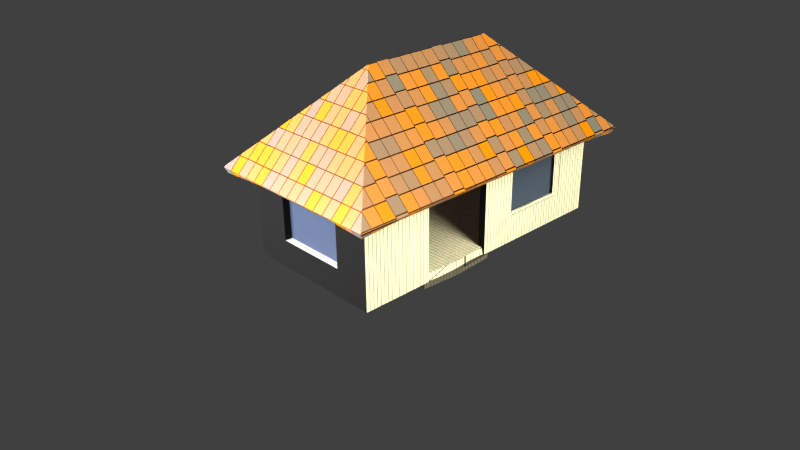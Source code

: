 # Source: simple_house_1_5_.blend  (saved by Blender 2.75.0; exported with 4.5.12 LTS)
import bpy
from mathutils import Matrix  # noqa: F401  (used for matrix-valued properties, if any)

bpy.ops.wm.read_factory_settings(use_empty=True)
scene = bpy.context.scene
scene.name = 'Scene'

# ---- collections
col_collection_1 = bpy.data.collections.new('Collection 1'); scene.collection.children.link(col_collection_1)

# ---- materials (node trees are filled in below, after node groups)
mat_material_012 = bpy.data.materials.new('Material.012')
mat_material_012.alpha_threshold = 0.0
mat_material_012.roughness = 0.5
mat_material_009 = bpy.data.materials.new('Material.009')
mat_material_009.alpha_threshold = 0.0
mat_material_009.roughness = 0.5
mat_material_006 = bpy.data.materials.new('Material.006')
mat_material_006.alpha_threshold = 0.0
mat_material_006.roughness = 0.5
mat_material_002 = bpy.data.materials.new('Material.002')
mat_material_002.alpha_threshold = 0.0
mat_material_002.roughness = 0.5
mat_material_004 = bpy.data.materials.new('Material.004')
mat_material_004.alpha_threshold = 0.0
mat_material_004.roughness = 0.5
mat_material_001 = bpy.data.materials.new('Material.001')
mat_material_001.alpha_threshold = 0.0
mat_material_001.roughness = 0.5
mat_material_003 = bpy.data.materials.new('Material.003')
mat_material_003.alpha_threshold = 0.0
mat_material_003.roughness = 0.5

# ---- material node trees
mat_material_012.use_nodes = True; mat_material_012.node_tree.nodes.clear()
_N = mat_material_012.node_tree.nodes; _L = mat_material_012.node_tree.links
n0 = _N.new('ShaderNodeOutputMaterial'); n0.name = 'Material Output'; n0.location = (300, 300)
n1 = _N.new('ShaderNodeEmission'); n1.name = 'Emission'; n1.location = (10, 300)
n1.inputs[0].default_value = (0.8, 0.8, 0.8, 1.0)
n1.inputs[1].default_value = 30.0
_L.new(n1.outputs[0], n0.inputs[0])
n0.is_active_output = True
mat_material_009.use_nodes = True; mat_material_009.node_tree.nodes.clear()
_N = mat_material_009.node_tree.nodes; _L = mat_material_009.node_tree.links
n0 = _N.new('ShaderNodeOutputMaterial'); n0.name = 'Material Output'; n0.location = (300, 300)
n1 = _N.new('ShaderNodeBsdfSheen'); n1.name = 'Velvet BSDF.001'; n1.location = (-169, 240)
n1.distribution = 'ASHIKHMIN'
n1.inputs[0].default_value = (0.0373, 0.1624, 0.008188, 1.0)
n1.inputs[1].default_value = 1.0
n2 = _N.new('ShaderNodeBsdfSheen'); n2.name = 'Velvet BSDF'; n2.location = (-67, 385)
n2.distribution = 'ASHIKHMIN'
n2.inputs[1].default_value = 1.0
n3 = _N.new('ShaderNodeMixShader'); n3.name = 'Mix Shader'; n3.location = (112, 291)
n3.inputs[0].default_value = 0.9
n4 = _N.new('ShaderNodeTexNoise'); n4.name = 'Noise Texture'; n4.location = (56, 140)
n4.inputs[2].default_value = 2.0
n4.inputs[3].default_value = 1.0
n4.inputs[8].default_value = 1.5
_L.new(n2.outputs[0], n3.inputs[1])
_L.new(n3.outputs[0], n0.inputs[0])
_L.new(n3.outputs[0], n0.inputs[1])
_L.new(n1.outputs[0], n3.inputs[2])
_L.new(n4.outputs[1], n2.inputs[0])
n0.is_active_output = True
mat_material_006.use_nodes = True; mat_material_006.node_tree.nodes.clear()
_N = mat_material_006.node_tree.nodes; _L = mat_material_006.node_tree.links
n0 = _N.new('ShaderNodeOutputMaterial'); n0.name = 'Material Output'; n0.location = (300, 300)
n1 = _N.new('ShaderNodeBsdfGlass'); n1.name = 'Glass BSDF'; n1.location = (23, 364)
n1.distribution = 'BECKMANN'
n1.inputs[0].default_value = (0.3412, 0.4489, 0.8, 1.0)
n1.inputs[1].default_value = 1.0
n1.inputs[2].default_value = 3.05
_L.new(n1.outputs[0], n0.inputs[0])
n0.is_active_output = True
mat_material_002.use_nodes = True; mat_material_002.node_tree.nodes.clear()
_N = mat_material_002.node_tree.nodes; _L = mat_material_002.node_tree.links
n0 = _N.new('ShaderNodeOutputMaterial'); n0.name = 'Material Output'; n0.location = (533, 365)
n1 = _N.new('ShaderNodeMixShader'); n1.name = 'Mix Shader'; n1.location = (335, 380)
n1.inputs[0].default_value = 0.2
n2 = _N.new('ShaderNodeBsdfDiffuse'); n2.name = 'Diffuse BSDF'; n2.location = (90, 377)
n3 = _N.new('ShaderNodeBsdfAnisotropic'); n3.name = 'Glossy BSDF'; n3.location = (96, 255)
n3.distribution = 'ASHIKHMIN_SHIRLEY'
n3.inputs[0].default_value = (0.8, 0.2996, 0.1173, 1.0)
n3.inputs[1].default_value = 0.4472
n4 = _N.new('ShaderNodeTexBrick'); n4.name = 'Brick Texture'; n4.location = (-238, 258)
n4.offset_frequency = 5
n4.squash_frequency = 1
n4.offset = 0.1
n4.squash = 5.0
n4.inputs[1].default_value = (0.8, 0.2497, 0.0, 1.0)
n4.inputs[4].default_value = 50.0
n4.inputs[8].default_value = 0.1
n4.inputs[9].default_value = 0.8
_L.new(n1.outputs[0], n0.inputs[0])
_L.new(n3.outputs[0], n1.inputs[2])
_L.new(n2.outputs[0], n1.inputs[1])
_L.new(n4.outputs[0], n2.inputs[0])
n0.is_active_output = True
mat_material_004.use_nodes = True; mat_material_004.node_tree.nodes.clear()
_N = mat_material_004.node_tree.nodes; _L = mat_material_004.node_tree.links
n0 = _N.new('ShaderNodeOutputMaterial'); n0.name = 'Material Output'; n0.location = (300, 300)
n1 = _N.new('ShaderNodeBsdfDiffuse'); n1.name = 'Diffuse BSDF'; n1.location = (10, 300)
n1.inputs[0].default_value = (0.1192, 0.02319, 0.003333, 1.0)
_L.new(n1.outputs[0], n0.inputs[0])
n0.is_active_output = True
mat_material_001.use_nodes = True; mat_material_001.node_tree.nodes.clear()
_N = mat_material_001.node_tree.nodes; _L = mat_material_001.node_tree.links
n0 = _N.new('ShaderNodeOutputMaterial'); n0.name = 'Material Output'; n0.location = (300, 300)
n1 = _N.new('ShaderNodeEmission'); n1.name = 'Emission'; n1.location = (10, 300)
n1.inputs[0].default_value = (0.8, 0.7859, 0.5375, 1.0)
n1.inputs[1].default_value = 15.0
_L.new(n1.outputs[0], n0.inputs[0])
n0.is_active_output = True
mat_material_003.use_nodes = True; mat_material_003.node_tree.nodes.clear()
_N = mat_material_003.node_tree.nodes; _L = mat_material_003.node_tree.links
n0 = _N.new('ShaderNodeOutputMaterial'); n0.name = 'Material Output'; n0.location = (300, 300)
n1 = _N.new('ShaderNodeBsdfDiffuse'); n1.name = 'Diffuse BSDF'; n1.location = (10, 300)
n2 = _N.new('ShaderNodeTexBrick'); n2.name = 'Brick Texture'; n2.location = (-214, 285)
n2.offset_frequency = 1
n2.squash_frequency = 1
n2.inputs[1].default_value = (0.7876, 0.8, 0.6941, 1.0)
n2.inputs[2].default_value = (1.0, 0.8829, 0.736, 1.0)
n2.inputs[3].default_value = (0.01493, 0.01493, 0.01493, 1.0)
n2.inputs[4].default_value = 14.0
n2.inputs[5].default_value = 0.01
n2.inputs[8].default_value = 0.2
n2.inputs[9].default_value = 0.2
_L.new(n1.outputs[0], n0.inputs[0])
_L.new(n2.outputs[0], n1.inputs[0])
n0.is_active_output = True

# ---- world
world_world = bpy.data.worlds.new('World'); scene.world = world_world
world_world.color = (0.05088, 0.05088, 0.05088)
world_world.use_sun_shadow = False
world_world.sun_shadow_jitter_overblur = 0.0
world_world.cycles.sampling_method = 'MANUAL'
world_world.cycles.sample_map_resolution = 256

# ---- cameras
cam_camera = bpy.data.cameras.new('Camera')
cam_camera.clip_end = 100.0
cam_camera.lens = 35.0
cam_camera.sensor_width = 32.0
cam_camera.sensor_height = 18.0
cam_camera.ortho_scale = 7.314
cam_camera.dof.focus_distance = 0.0

# ---- lights
light_point = bpy.data.lights.new('Point', 'POINT')
light_point.color = (0.913, 1.0, 0.08051)
light_point.transmission_factor = 0.0
light_point.energy = 50.0
light_point.shadow_buffer_clip_start = 0.5
light_point.shadow_soft_size = 0.5
light_point.shadow_maximum_resolution = 0.006
light_point.use_absolute_resolution = True
light_point.cycles.use_multiple_importance_sampling = False

# ---- meshes
me_plane_002 = bpy.data.meshes.new('Plane.002')
me_plane_002.from_pydata([(-1.0, -1.0, 0.0), (1.0, -1.0, 0.0), (-1.0, 1.0, 0.0), (1.0, 1.0, 0.0)], [], [(0, 1, 3, 2)])
me_plane_002.materials.append(mat_material_012)
me_plane_002.use_remesh_preserve_volume = False
me_plane_002.use_remesh_preserve_attributes = False
me_plane_002.use_mirror_vertex_groups = False
me_plane_002.update()
me_plane_001 = bpy.data.meshes.new('Plane.001')
me_plane_001.from_pydata([(-1.0, -1.0, 0.0), (1.0, -1.0, 0.0), (-1.0, 1.0, 0.0), (1.0, 1.0, 0.0)], [], [(0, 1, 3, 2)])
me_plane_001.materials.append(mat_material_009)
me_plane_001.use_remesh_preserve_volume = False
me_plane_001.use_remesh_preserve_attributes = False
me_plane_001.use_mirror_vertex_groups = False
me_plane_001.update()
me_plane_007 = bpy.data.meshes.new('plane.007')
me_plane_007.from_pydata([(0.9, 1.5, -0.25), (0.9, 2.0, -0.25), (0.9, 2.0, -0.625), (0.9, 2.5, -0.25), (0.9, 2.0, 0.125), (0.9, 1.5, -0.625), (0.9, 1.5, 0.125), (0.9, 2.5, 0.125), (0.9, 2.5, -0.625)], [], [(6, 0, 1, 4), (0, 5, 2, 1), (4, 1, 3, 7), (1, 2, 8, 3)])
me_plane_007.materials.append(mat_material_006)
me_plane_007.use_remesh_preserve_volume = False
me_plane_007.use_remesh_preserve_attributes = False
me_plane_007.use_mirror_vertex_groups = False
me_plane_007.update()
me_plane_005 = bpy.data.meshes.new('plane.005')
me_plane_005.from_pydata([(1.0, 1.0, 0.5), (1.0, -1.0, 0.5), (-1.0, -1.0, 0.5), (-1.0, 1.0, 0.5), (-1.341e-07, -1.788e-07, 1.5), (-1.289, -1.289, 0.2106), (1.289, -1.289, 0.2106), (1.289, 1.289, 0.2106), (-1.289, 1.289, 0.2106), (1.0, 3.0, 0.5), (-1.0, 3.0, 0.5), (-1.289, 3.289, 0.2106), (1.289, 3.289, 0.2106), (-1.341e-07, 2.0, 1.5), (1.0, -5.364e-07, 0.5), (-1.341e-07, 1.0, 1.5), (-5.364e-07, -1.0, 0.5), (-1.0, 1.788e-07, 0.5), (-1.145, 1.145, 0.3553), (1.145, 1.145, 0.3553), (-1.145, -1.145, 0.3553), (1.145, -1.145, 0.3553), (-1.289, 3.576e-07, 0.2106), (-7.153e-07, -1.289, 0.2106), (0.5, 0.5, 1.0), (1.289, -7.153e-07, 0.2106), (0.5, -0.5, 1.0), (-0.5, -0.5, 1.0), (-0.5, 0.5, 1.0), (2.384e-07, 3.0, 0.5), (-1.145, 3.145, 0.3553), (1.145, 3.145, 0.3553), (0.5, 2.5, 1.0), (3.576e-07, 3.289, 0.2106), (-0.5, 2.5, 1.0), (-1.0, 2.0, 0.5), (-1.289, 2.289, 0.2106), (1.289, 2.289, 0.2106), (1.0, 2.0, 0.5), (0.5, 1.5, 1.0), (1.145, 2.145, 0.3553), (-0.5, 1.5, 1.0), (-6.258e-07, -1.145, 0.3553), (1.145, -6.258e-07, 0.3553), (-1.145, 2.682e-07, 0.3553), (-1.145, 2.145, 0.3553), (2.98e-07, 3.145, 0.3553), (1.0, -0.5, 0.5), (-1.341e-07, 1.5, 1.5), (-0.5, -1.0, 0.5), (-1.0, 0.5, 0.5), (-1.217, 1.217, 0.2829), (1.072, 1.072, 0.4276), (-1.217, -1.217, 0.2829), (1.072, -1.072, 0.4276), (-1.289, 0.6447, 0.2106), (-0.6447, -1.289, 0.2106), (0.25, 0.25, 1.25), (1.289, -0.6447, 0.2106), (0.25, -0.25, 1.25), (-0.75, -0.75, 0.75), (-0.75, 0.75, 0.75), (-0.5, 3.0, 0.5), (-1.217, 3.217, 0.2829), (1.072, 3.072, 0.4276), (0.25, 2.25, 1.25), (-0.6447, 3.289, 0.2106), (-0.75, 2.75, 0.75), (-1.0, 1.5, 0.5), (-1.289, 1.789, 0.2106), (1.289, 1.789, 0.2106), (1.0, 1.5, 0.5), (1.0, 0.5, 0.5), (-1.341e-07, 0.5, 1.5), (0.5, -1.0, 0.5), (-1.0, -0.5, 0.5), (-1.072, 1.072, 0.4276), (1.217, 1.217, 0.2829), (-1.072, -1.072, 0.4276), (1.217, -1.217, 0.2829), (-1.289, -0.6447, 0.2106), (0.6447, -1.289, 0.2106), (0.75, 0.75, 0.75), (1.289, 0.6447, 0.2106), (0.75, -0.75, 0.75), (-0.25, -0.25, 1.25), (-0.25, 0.25, 1.25), (0.5, 3.0, 0.5), (-1.072, 3.072, 0.4276), (1.217, 3.217, 0.2829), (0.75, 2.75, 0.75), (0.6447, 3.289, 0.2106), (-0.25, 2.25, 1.25), (-1.0, 2.5, 0.5), (-1.289, 2.789, 0.2106), (1.289, 2.789, 0.2106), (1.0, 2.5, 0.5), (0.5, 2.0, 1.0), (0.5, 1.0, 1.0), (0.25, 1.25, 1.25), (0.75, 1.75, 0.75), (1.145, 2.645, 0.3553), (1.145, 1.645, 0.3553), (1.072, 2.072, 0.4276), (1.217, 2.217, 0.2829), (5.96e-08, 2.5, 1.0), (0.25, 2.75, 0.75), (-0.25, 2.75, 0.75), (-0.5, 2.0, 1.0), (-0.5, 1.0, 1.0), (-0.75, 1.75, 0.75), (-0.25, 1.25, 1.25), (-0.5, 0.0, 1.0), (-0.75, 0.25, 0.75), (-0.75, -0.25, 0.75), (0.5, -3.576e-07, 1.0), (0.75, -0.25, 0.75), (0.75, 0.25, 0.75), (-2.98e-07, -0.5, 1.0), (-0.25, -0.75, 0.75), (0.25, -0.75, 0.75), (-6.706e-07, -1.217, 0.2829), (-5.811e-07, -1.072, 0.4276), (0.5724, -1.145, 0.3553), (-0.5724, -1.145, 0.3553), (1.217, -6.706e-07, 0.2829), (1.072, -5.811e-07, 0.4276), (1.145, 0.5724, 0.3553), (1.145, -0.5724, 0.3553), (-1.217, 3.129e-07, 0.2829), (-1.072, 2.235e-07, 0.4276), (-1.145, -0.5724, 0.3553), (-1.145, 0.5724, 0.3553), (-1.145, 2.645, 0.3553), (-1.145, 1.645, 0.3553), (-1.217, 2.217, 0.2829), (-1.072, 2.072, 0.4276), (3.278e-07, 3.217, 0.2829), (2.682e-07, 3.072, 0.4276), (-0.5724, 3.145, 0.3553), (0.5724, 3.145, 0.3553), (0.5362, 3.072, 0.4276), (-0.5362, 3.072, 0.4276), (-0.6085, 3.217, 0.2829), (-1.072, 1.572, 0.4276), (-1.217, 1.717, 0.2829), (-1.217, 2.717, 0.2829), (-1.072, 0.5362, 0.4276), (-1.072, -0.5362, 0.4276), (-1.217, -0.6085, 0.2829), (1.072, -0.5362, 0.4276), (1.072, 0.5362, 0.4276), (1.217, 0.6085, 0.2829), (-0.5362, -1.072, 0.4276), (0.5362, -1.072, 0.4276), (0.6085, -1.217, 0.2829), (-0.25, 0.75, 1.25), (-0.75, 1.25, 0.75), (-0.75, 2.25, 0.75), (1.217, 1.717, 0.2829), (1.072, 1.572, 0.4276), (1.072, 2.572, 0.4276), (0.75, 1.25, 0.75), (0.25, 0.75, 1.25), (0.25, 1.75, 1.25), (0.75, 2.25, 0.75), (1.217, 2.717, 0.2829), (-0.25, 1.75, 1.25), (-0.6085, -1.217, 0.2829), (1.217, -0.6085, 0.2829), (-1.217, 0.6085, 0.2829), (-1.072, 2.572, 0.4276), (0.6085, 3.217, 0.2829), (8.0, -8.0, -1.0), (-8.0, -8.0, -1.0)], [(173, 174)], [(172, 89, 12, 91), (171, 93, 10, 88), (170, 51, 8, 55), (169, 79, 6, 58), (168, 53, 5, 56), (2, 49, 60), (1, 47, 84), (3, 50, 61), (167, 48, 13, 92), (9, 87, 90), (166, 95, 12, 89), (165, 96, 9, 90), (164, 97, 32, 65), (163, 98, 39, 99), (162, 71, 38, 100), (161, 101, 31, 64), (160, 102, 40, 103), (159, 70, 37, 104), (32, 105, 65), (32, 106, 105), (29, 62, 107), (158, 108, 34, 67), (157, 109, 41, 110), (156, 73, 15, 111), (28, 112, 86), (28, 113, 112), (17, 75, 114), (26, 115, 59), (26, 116, 115), (14, 72, 117), (27, 118, 85), (27, 119, 118), (16, 74, 120), (155, 121, 23, 81), (154, 122, 42, 123), (153, 78, 20, 124), (152, 125, 25, 83), (151, 126, 43, 127), (150, 54, 21, 128), (149, 129, 22, 80), (148, 130, 44, 131), (147, 76, 18, 132), (146, 133, 30, 63), (145, 134, 45, 135), (144, 68, 35, 136), (143, 137, 33, 66), (142, 138, 46, 139), (141, 64, 31, 140), (138, 141, 140, 46), (29, 87, 141, 138), (87, 9, 64, 141), (88, 142, 139, 30), (10, 62, 142, 88), (62, 29, 138, 142), (63, 143, 66, 11), (30, 139, 143, 63), (139, 46, 137, 143), (134, 144, 136, 45), (18, 76, 144, 134), (76, 3, 68, 144), (69, 145, 135, 36), (8, 51, 145, 69), (51, 18, 134, 145), (94, 146, 63, 11), (36, 135, 146, 94), (135, 45, 133, 146), (130, 147, 132, 44), (17, 50, 147, 130), (50, 3, 76, 147), (78, 148, 131, 20), (2, 75, 148, 78), (75, 17, 130, 148), (53, 149, 80, 5), (20, 131, 149, 53), (131, 44, 129, 149), (126, 150, 128, 43), (14, 47, 150, 126), (47, 1, 54, 150), (52, 151, 127, 19), (0, 72, 151, 52), (72, 14, 126, 151), (77, 152, 83, 7), (19, 127, 152, 77), (127, 43, 125, 152), (122, 153, 124, 42), (16, 49, 153, 122), (49, 2, 78, 153), (54, 154, 123, 21), (1, 74, 154, 54), (74, 16, 122, 154), (79, 155, 81, 6), (21, 123, 155, 79), (123, 42, 121, 155), (120, 84, 26), (120, 74, 84), (74, 1, 84), (118, 120, 26), (118, 119, 120), (119, 16, 120), (85, 59, 4), (85, 118, 59), (118, 26, 59), (117, 82, 24), (117, 72, 82), (72, 0, 82), (115, 117, 24), (115, 116, 117), (116, 14, 117), (59, 57, 4), (59, 115, 57), (115, 24, 57), (114, 60, 27), (114, 75, 60), (75, 2, 60), (112, 114, 27), (112, 113, 114), (113, 17, 114), (86, 85, 4), (86, 112, 85), (112, 27, 85), (109, 156, 111, 41), (28, 86, 156, 109), (86, 4, 73, 156), (68, 157, 110, 35), (3, 61, 157, 68), (61, 28, 109, 157), (93, 158, 67, 10), (35, 110, 158, 93), (110, 41, 108, 158), (107, 67, 34), (107, 62, 67), (62, 10, 67), (105, 107, 34), (105, 106, 107), (106, 29, 107), (65, 92, 13), (65, 105, 92), (105, 34, 92), (102, 159, 104, 40), (19, 77, 159, 102), (77, 7, 70, 159), (71, 160, 103, 38), (0, 52, 160, 71), (52, 19, 102, 160), (96, 161, 64, 9), (38, 103, 161, 96), (103, 40, 101, 161), (98, 162, 100, 39), (24, 82, 162, 98), (82, 0, 71, 162), (73, 163, 99, 15), (4, 57, 163, 73), (57, 24, 98, 163), (48, 164, 65, 13), (15, 99, 164, 48), (99, 39, 97, 164), (97, 165, 90, 32), (39, 100, 165, 97), (100, 38, 96, 165), (101, 166, 89, 31), (40, 104, 166, 101), (104, 37, 95, 166), (90, 106, 32), (90, 87, 106), (87, 29, 106), (108, 167, 92, 34), (41, 111, 167, 108), (111, 15, 48, 167), (61, 113, 28), (61, 50, 113), (50, 17, 113), (84, 116, 26), (84, 47, 116), (47, 14, 116), (60, 119, 27), (60, 49, 119), (49, 16, 119), (121, 168, 56, 23), (42, 124, 168, 121), (124, 20, 53, 168), (125, 169, 58, 25), (43, 128, 169, 125), (128, 21, 79, 169), (129, 170, 55, 22), (44, 132, 170, 129), (132, 18, 51, 170), (133, 171, 88, 30), (45, 136, 171, 133), (136, 35, 93, 171), (137, 172, 91, 33), (46, 140, 172, 137), (140, 31, 89, 172)])
me_plane_005.materials.append(mat_material_002)
me_plane_005.use_remesh_preserve_volume = False
me_plane_005.use_remesh_preserve_attributes = False
me_plane_005.use_mirror_vertex_groups = False
me_plane_005.update()
me_plane_003 = bpy.data.meshes.new('plane.003')
me_plane_003.from_pydata([(0.5, -0.9, -0.25), (-2.98e-07, -0.9, -0.25), (-4.172e-07, -0.9, 0.125), (-0.5, -0.9, -0.25), (-1.49e-07, -0.9, -0.625), (0.5, -0.9, 0.125), (0.5, -0.9, -0.625), (-0.5, -0.9, -0.625), (-0.5, -0.9, 0.125)], [], [(6, 0, 1, 4), (0, 5, 2, 1), (4, 1, 3, 7), (1, 2, 8, 3)])
me_plane_003.materials.append(mat_material_006)
me_plane_003.use_remesh_preserve_volume = False
me_plane_003.use_remesh_preserve_attributes = False
me_plane_003.use_mirror_vertex_groups = False
me_plane_003.update()
me_plane_002_1 = bpy.data.meshes.new('plane.002')
me_plane_002_1.from_pydata([(0.9, -5.96e-08, -1.0), (0.9, 0.5, -1.0), (0.9, 1.0, -0.625), (0.9, 1.0, -0.25), (0.9, 0.5, -0.25), (0.9, -2.98e-07, -0.25), (0.9, -1.788e-07, -0.625), (0.9, -4.172e-07, 0.125), (0.9, 1.0, 0.125), (0.9, 1.0, -1.0), (0.9, 0.5, 0.125), (0.9, 0.5, -0.625)], [], [(11, 4, 5, 6), (4, 10, 7, 5), (3, 8, 10, 4), (1, 11, 6, 0), (9, 2, 11, 1), (2, 3, 4, 11)])
me_plane_002_1.materials.append(mat_material_004)
me_plane_002_1.use_remesh_preserve_volume = False
me_plane_002_1.use_remesh_preserve_attributes = False
me_plane_002_1.use_mirror_vertex_groups = False
me_plane_002_1.update()
me_plane_003_1 = bpy.data.meshes.new('Plane.003')
me_plane_003_1.from_pydata([(-1.0, -1.0, 0.0), (1.0, -1.0, 0.0), (-1.0, 1.0, 0.0), (1.0, 1.0, 0.0)], [], [(0, 1, 3, 2)])
me_plane_003_1.materials.append(mat_material_001)
me_plane_003_1.use_remesh_preserve_volume = False
me_plane_003_1.use_remesh_preserve_attributes = False
me_plane_003_1.use_mirror_vertex_groups = False
me_plane_003_1.update()
me_plane = bpy.data.meshes.new('Plane')
me_plane.from_pydata([(-1.0, -1.0, 0.0), (1.0, -1.0, 0.0), (-1.0, 1.0, 0.0), (1.0, 1.0, 0.0)], [], [(0, 1, 3, 2)])
me_plane.materials.append(mat_material_001)
me_plane.use_remesh_preserve_volume = False
me_plane.use_remesh_preserve_attributes = False
me_plane.use_mirror_vertex_groups = False
me_plane.update()
me_plane_1 = bpy.data.meshes.new('plane')
me_plane_1.from_pydata([(1.0, 1.0, -1.0), (1.0, -1.0, -1.0), (-1.0, -1.0, -1.0), (-1.0, 1.0, -1.0), (1.0, 1.0, 0.5), (1.0, -1.0, 0.5), (-1.0, -1.0, 0.5), (-1.0, 1.0, 0.5), (1.0, 3.0, -1.0), (-1.0, 3.0, -1.0), (1.0, 3.0, 0.5), (-1.0, 3.0, 0.5), (1.0, -5.96e-08, -1.0), (1.788e-07, 1.0, -1.0), (1.0, 1.0, -0.25), (0.0, -1.0, -1.0), (1.0, -1.0, -0.25), (-1.0, 2.98e-07, -1.0), (-1.0, -1.0, -0.25), (-1.0, 1.0, -0.25), (1.0, -5.364e-07, 0.5), (-5.364e-07, -1.0, 0.5), (-1.0, 1.788e-07, 0.5), (1.788e-07, 3.0, -1.0), (1.0, 3.0, -0.25), (-1.0, 3.0, -0.25), (2.384e-07, 3.0, 0.5), (-1.0, 2.0, 0.5), (-1.0, 2.0, -1.0), (1.0, 2.0, -1.0), (1.0, 2.0, 0.5), (-1.0, 2.0, -0.25), (1.0, 1.5, -0.25), (1.788e-07, 2.0, -1.0), (0.5, 3.0, -0.25), (-1.0, 2.384e-07, -0.25), (1.0, -2.98e-07, -0.25), (5.96e-08, 1.192e-07, -1.0), (1.0, -0.5, -1.0), (-0.5, 1.0, -1.0), (1.0, 1.0, 0.125), (-0.5, -1.0, -1.0), (1.0, -1.0, 0.125), (-1.0, 0.5, -1.0), (-1.0, -1.0, 0.125), (-1.0, 1.0, 0.125), (1.0, -0.5, 0.5), (-0.5, -1.0, 0.5), (-1.0, 0.5, 0.5), (-0.5, 3.0, -1.0), (1.0, 3.0, 0.125), (-1.0, 3.0, 0.125), (-0.5, 3.0, 0.5), (-1.0, 1.5, 0.5), (-1.0, 2.5, -1.0), (1.0, 1.5, -1.0), (1.0, 1.5, 0.5), (1.0, 0.5, -1.0), (0.5, 1.0, -1.0), (1.0, 1.0, -0.625), (0.5, -1.0, -1.0), (1.0, -1.0, -0.625), (-1.0, -0.5, -1.0), (-1.0, -1.0, -0.625), (-1.0, 1.0, -0.625), (1.0, 0.5, 0.5), (0.5, -1.0, 0.5), (-1.0, -0.5, 0.5), (0.5, 3.0, -1.0), (1.0, 3.0, -0.625), (-1.0, 3.0, -0.625), (0.5, 3.0, 0.5), (-1.0, 2.5, 0.5), (-1.0, 1.5, -1.0), (1.0, 2.5, -1.0), (1.0, 2.5, 0.5), (-1.0, 2.5, -0.25), (-1.0, 1.5, -0.25), (-1.0, 2.0, -0.625), (-1.0, 2.0, 0.125), (1.0, 2.5, -0.25), (1.0, 1.5, -0.25), (1.0, 2.0, 0.125), (1.0, 2.0, -0.625), (1.788e-07, 2.5, -1.0), (1.788e-07, 1.5, -1.0), (0.5, 2.0, -1.0), (-0.5, 2.0, -1.0), (-0.5, 3.0, -0.25), (0.5, 3.0, -0.25), (2.384e-07, 3.0, 0.125), (2.086e-07, 3.0, -0.625), (-1.0, 0.5, -0.25), (-1.0, -0.5, -0.25), (-1.0, 2.682e-07, -0.625), (-1.0, 2.086e-07, 0.125), (-0.5, -1.0, -0.25), (0.5, -1.0, -0.25), (-1.49e-07, -1.0, -0.625), (-4.172e-07, -1.0, 0.125), (1.0, -0.5, -0.25), (0.9, -5.96e-08, -1.0), (1.0, -1.788e-07, -0.625), (1.0, -4.172e-07, 0.125), (-0.5, 2.086e-07, -1.0), (0.5, 2.98e-08, -1.0), (1.192e-07, 0.5, -1.0), (2.98e-08, -0.5, -1.0), (0.5, -0.5, -1.0), (0.5, 0.5, -1.0), (-0.5, 0.5, -1.0), (1.0, 0.5, 0.125), (0.9, 0.5, -1.0), (1.0, -0.5, -0.625), (0.5, -1.0, 0.125), (0.5, -1.0, -0.625), (-0.5, -1.0, -0.625), (-1.0, -0.5, 0.125), (-1.0, -0.5, -0.625), (-1.0, 0.5, -0.625), (0.5, 3.0, -0.625), (0.5, 3.0, 0.125), (-0.5, 3.0, 0.125), (-0.5, 1.5, -1.0), (0.5, 1.5, -1.0), (0.5, 2.5, -1.0), (1.0, 1.5, -0.625), (1.0, 1.5, 0.125), (1.0, 2.5, 0.125), (-1.0, 1.5, 0.125), (-1.0, 1.5, -0.625), (-1.0, 2.5, -0.625), (-1.0, 2.5, 0.125), (1.0, 2.5, -0.625), (-0.5, 2.5, -1.0), (-0.5, 3.0, -0.625), (-1.0, 0.5, 0.125), (-0.5, -1.0, 0.125), (1.0, -0.5, 0.125), (-0.5, -0.5, -1.0), (0.5, 3.0, -0.25), (2.086e-07, 3.0, -0.625), (-0.5, 3.0, -0.25), (2.384e-07, 3.0, 0.125), (0.5, 3.0, -0.625), (0.5, 3.0, 0.125), (-0.5, 3.0, 0.125), (-0.5, 3.0, -0.625), (1.0, 0.5, -1.0), (2.086e-07, 3.0, -0.625), (-0.5, 3.0, -0.25), (2.384e-07, 3.0, 0.125), (0.5, 3.0, -0.625), (0.5, 3.0, 0.125), (-0.5, 3.0, 0.125), (-0.5, 3.0, -0.625), (0.5, 2.9, -0.25), (1.967e-07, 2.9, -0.625), (-0.5, 2.9, -0.25), (2.265e-07, 2.9, 0.125), (0.5, 2.9, -0.625), (0.5, 2.9, 0.125), (-0.5, 2.9, 0.125), (-0.5, 2.9, -0.625), (1.0, -5.96e-08, -1.0), (1.0, 1.0, -0.625), (1.0, 1.0, -0.25), (1.0, -2.98e-07, -0.25), (1.0, -1.788e-07, -0.625), (1.0, -4.172e-07, 0.125), (1.0, 1.0, 0.125), (1.0, 1.0, -1.0), (1.0, 0.5, 0.125), (0.9, 1.0, -0.625), (0.9, 1.0, -0.25), (0.9, -2.98e-07, -0.25), (0.9, -1.788e-07, -0.625), (0.9, -4.172e-07, 0.125), (0.9, 1.0, 0.125), (0.9, 1.0, -1.0), (0.9, 0.5, 0.125), (0.5, -0.9, -0.25), (-4.172e-07, -0.9, 0.125), (-0.5, -0.9, -0.25), (-1.49e-07, -0.9, -0.625), (0.5, -0.9, 0.125), (0.5, -0.9, -0.625), (-0.5, -0.9, -0.625), (-0.5, -0.9, 0.125), (1.0, 1.5, -0.25), (0.9, 1.5, -0.25), (1.0, 2.0, -0.625), (1.0, 2.5, -0.25), (1.0, 2.0, 0.125), (1.0, 1.5, -0.625), (1.0, 1.5, 0.125), (1.0, 2.5, 0.125), (1.0, 2.5, -0.625), (1.0, 2.0, -0.625), (1.0, 2.5, -0.25), (1.0, 2.0, 0.125), (1.0, 1.5, -0.625), (1.0, 1.5, 0.125), (1.0, 2.5, 0.125), (1.0, 2.5, -0.625), (0.9, 2.0, -0.625), (0.9, 2.5, -0.25), (0.9, 2.0, 0.125), (0.9, 1.5, -0.625), (0.9, 1.5, 0.125), (0.9, 2.5, 0.125), (0.9, 2.5, -0.625), (0.4879, 3.0, -0.625), (0.4879, 3.0, -0.25), (0.4879, 2.9, -0.625), (0.4879, 2.9, -0.25), (0.4805, 2.9, 0.125), (0.4805, 3.0, 0.125), (0.4805, 3.0, -0.25), (0.4805, 2.9, -0.25), (-0.5, 3.0, -0.25), (-0.5, 3.0, 0.125), (-0.5, 3.0, -0.625), (-0.5, 2.9, -0.25), (0.4879, 3.0, -0.625), (0.4879, 3.0, -0.25), (0.4879, 2.9, -0.25), (0.4805, 3.0, -0.25), (0.4805, 3.0, 0.125), (0.4805, 2.9, -0.25), (0.9553, 1.0, -0.9106), (0.9423, -0.9423, -0.9423), (-0.9423, -0.9423, -0.9423), (-0.9293, 1.0, -0.9293), (0.9, 1.0, 0.5), (0.9293, -0.9293, 0.5), (-0.9293, -0.9293, 0.5), (-0.9, 1.0, 0.5), (0.9423, 2.942, -0.9423), (-0.9423, 2.942, -0.9423), (0.9293, 2.929, 0.5), (-0.9293, 2.929, 0.5), (0.9553, -5.96e-08, -0.9106), (1.788e-07, 1.0, -0.9), (0.9, 1.0, -0.25), (0.0, -0.9293, -0.9293), (0.9293, -0.9293, -0.25), (-0.9293, 2.98e-07, -0.9293), (-0.9293, -0.9293, -0.25), (-0.9, 1.0, -0.25), (0.9, -5.364e-07, 0.5), (-5.364e-07, -0.9, 0.5), (-0.9, 1.788e-07, 0.5), (1.788e-07, 2.929, -0.9293), (0.9293, 2.929, -0.25), (-0.9293, 2.929, -0.25), (2.384e-07, 2.9, 0.5), (-0.9, 2.0, 0.5), (-0.9293, 2.0, -0.9293), (0.9293, 2.0, -0.9293), (0.9, 2.0, 0.5), (-0.9, 2.0, -0.25), (1.0, 1.4, -0.25), (1.788e-07, 2.0, -0.9), (0.6, 3.0, -0.25), (-0.9, 2.384e-07, -0.25), (0.9, -2.98e-07, -0.25), (5.96e-08, 1.192e-07, -0.9), (0.9293, -0.5, -0.9293), (-0.5, 1.0, -0.9), (0.9, 1.0, 0.125), (-0.5, -0.9293, -0.9293), (0.9293, -0.9293, 0.125), (-0.9293, 0.5, -0.9293), (-0.9293, -0.9293, 0.125), (-0.9, 1.0, 0.125), (0.9, -0.5, 0.5), (-0.5, -0.9, 0.5), (-0.9, 0.5, 0.5), (-0.5, 2.929, -0.9293), (0.9293, 2.929, 0.125), (-0.9293, 2.929, 0.125), (-0.5, 2.9, 0.5), (-0.9, 1.5, 0.5), (-0.9293, 2.5, -0.9293), (0.9293, 1.5, -0.9293), (0.9, 1.5, 0.5), (1.0, 0.5, -0.9), (0.5, 1.0, -0.9), (0.9, 1.0, -0.625), (0.5, -0.9293, -0.9293), (0.9293, -0.9293, -0.625), (-0.9293, -0.5, -0.9293), (-0.9293, -0.9293, -0.625), (-0.9, 1.0, -0.625), (0.9, 0.5, 0.5), (0.5, -0.9, 0.5), (-0.9, -0.5, 0.5), (0.5, 2.929, -0.9293), (0.9293, 2.929, -0.625), (-0.9293, 2.929, -0.625), (0.5, 2.9, 0.5), (-0.9, 2.5, 0.5), (-0.9293, 1.5, -0.9293), (0.9293, 2.5, -0.9293), (0.9, 2.5, 0.5), (-0.9, 2.5, -0.25), (-0.9, 1.5, -0.25), (-0.9, 2.0, -0.625), (-0.9, 2.0, 0.125), (0.9, 2.5, -0.25), (0.9, 1.5, -0.25), (0.9, 2.0, 0.125), (0.9, 2.0, -0.625), (1.788e-07, 2.5, -0.9), (1.788e-07, 1.5, -0.9), (0.5, 2.0, -0.9), (-0.5, 2.0, -0.9), (-0.5, 2.9, -0.25), (0.5, 2.9, -0.25), (2.384e-07, 2.9, 0.125), (2.086e-07, 2.9, -0.625), (-0.9, 0.5, -0.25), (-0.9, -0.5, -0.25), (-0.9, 2.682e-07, -0.625), (-0.9, 2.086e-07, 0.125), (-0.5707, -0.9293, -0.25), (0.5707, -0.9293, -0.25), (-1.49e-07, -0.9293, -0.6957), (-4.172e-07, -0.9293, 0.1957), (0.9, -0.5, -0.25), (0.9, -0.07071, -1.071), (0.9, -1.788e-07, -0.625), (0.9, -4.172e-07, 0.125), (-0.5, 2.086e-07, -0.9), (0.5, 2.98e-08, -0.9), (1.192e-07, 0.5, -0.9), (2.98e-08, -0.5, -0.9), (0.5, -0.5, -0.9), (0.5, 0.5, -0.9), (-0.5, 0.5, -0.9), (0.9, 0.5, 0.125), (0.9, 0.5, -1.1), (0.9, -0.5, -0.625), (0.5301, -0.9095, 0.1551), (0.5301, -0.9095, -0.6551), (-0.5301, -0.9095, -0.6551), (-0.9, -0.5, 0.125), (-0.9, -0.5, -0.625), (-0.9, 0.5, -0.625), (0.5, 2.9, -0.625), (0.5, 2.9, 0.125), (-0.5, 2.9, 0.125), (-0.5, 1.5, -0.9), (0.5, 1.5, -0.9), (0.5, 2.5, -0.9), (0.9, 1.5, -0.625), (0.9, 1.5, 0.125), (0.9, 2.5, 0.125), (-0.9, 1.5, 0.125), (-0.9, 1.5, -0.625), (-0.9, 2.5, -0.625), (-0.9, 2.5, 0.125), (0.9, 2.5, -0.625), (-0.5, 2.5, -0.9), (-0.5, 2.9, -0.625), (-0.9, 0.5, 0.125), (-0.5301, -0.9095, 0.1551), (0.9, -0.5, 0.125), (-0.5, -0.5, -0.9), (0.4836, 2.902, -0.2418), (2.086e-07, 2.902, -0.6046), (-0.4836, 2.902, -0.2418), (2.384e-07, 2.9, 0.1208), (0.4839, 2.903, -0.6049), (0.4836, 2.901, 0.1209), (-0.4836, 2.901, 0.1209), (-0.4839, 2.903, -0.6049), (1.0, 0.5, -1.1), (2.086e-07, 3.0, -0.725), (-0.4836, 2.902, -0.2418), (2.384e-07, 3.0, 0.225), (0.5707, 3.0, -0.6957), (0.5707, 3.0, 0.1957), (-0.4, 3.0, 0.125), (-0.5256, 3.0, -0.5283), (0.6, 2.9, -0.25), (1.967e-07, 2.9, -0.725), (-0.5, 3.0, -0.25), (2.265e-07, 2.9, 0.225), (0.5707, 2.9, -0.6957), (0.5707, 2.9, 0.1957), (-0.5, 3.0, 0.125), (-0.5, 3.0, -0.625), (1.0, -0.07071, -1.071), (1.0, 1.1, -0.625), (1.0, 1.1, -0.25), (1.0, -0.1, -0.25), (1.0, -0.1, -0.625), (1.0, -0.07071, 0.1957), (1.0, 1.071, 0.1957), (1.0, 1.071, -1.071), (1.0, 0.5, 0.225), (0.9, 1.1, -0.625), (0.9, 1.1, -0.25), (0.9, -0.1, -0.25), (0.9, -0.1, -0.625), (0.9, -0.07071, 0.1957), (0.9, 1.071, 0.1957), (0.9, 1.071, -1.071), (0.9, 0.5, 0.225), (0.6, -0.9, -0.25), (-4.172e-07, -0.9, 0.225), (-0.6, -0.9, -0.25), (-1.49e-07, -0.9, -0.725), (0.5707, -0.9, 0.1957), (0.5707, -0.9, -0.6957), (-0.5707, -0.9, -0.6957), (-0.5707, -0.9, 0.1957), (0.9451, 1.418, -0.2363), (0.9, 1.4, -0.25), (0.9569, 1.914, -0.5981), (0.963, 2.408, -0.2408), (0.9553, 1.911, 0.1194), (0.9476, 1.421, -0.5922), (0.9447, 1.417, 0.1181), (0.9629, 2.407, 0.1204), (0.9638, 2.41, -0.6024), (1.0, 2.0, -0.725), (1.0, 2.6, -0.25), (1.0, 2.0, 0.225), (1.0, 1.429, -0.6957), (1.0, 1.429, 0.1957), (1.0, 2.571, 0.1957), (1.0, 2.571, -0.6957), (0.9, 2.0, -0.725), (0.9, 2.6, -0.25), (0.9, 2.0, 0.225), (0.9, 1.429, -0.6957), (0.9, 1.429, 0.1957), (0.9, 2.571, 0.1957), (0.9, 2.571, -0.6957), (0.4172, 3.0, -0.5543), (0.3879, 3.0, -0.25), (0.4302, 2.958, -0.5673), (0.4172, 2.971, -0.25), (0.4227, 2.958, 0.06727), (0.4098, 3.0, 0.05429), (0.3805, 3.0, -0.25), (0.4098, 2.971, -0.25), (-0.5, 2.9, -0.25), (-0.5, 2.9, 0.125), (-0.5, 2.9, -0.625), (-0.6, 2.9, -0.25), (0.4879, 2.9, -0.625), (0.4879, 2.929, -0.3207), (0.4879, 2.9, -0.35), (0.4805, 2.929, -0.1793), (0.4805, 2.9, 0.125), (0.4805, 2.9, -0.15)], [], [(139, 41, 2, 62), (138, 46, 5, 42), (137, 47, 6, 44), (136, 48, 7, 45), (135, 49, 9, 70), (134, 54, 9, 49), (133, 74, 8, 69), (132, 72, 11, 51), (131, 76, 25, 70), (130, 77, 31, 78), (129, 53, 27, 79), (128, 80, 24, 50), (128, 82, 193, 196), (126, 55, 29, 83), (125, 84, 23, 68), (124, 85, 33, 86), (123, 73, 28, 87), (122, 88, 25, 51), (88, 122, 146, 142), (120, 68, 23, 91), (119, 92, 19, 64), (118, 93, 35, 94), (117, 67, 22, 95), (116, 96, 18, 63), (98, 115, 186, 184), (114, 66, 21, 99), (113, 100, 16, 61), (40, 111, 172, 170), (111, 65, 20, 103), (110, 104, 17, 43), (109, 105, 37, 106), (108, 60, 15, 107), (105, 108, 107, 37), (12, 38, 108, 105), (38, 1, 60, 108), (58, 109, 106, 13), (0, 57, 109, 58), (57, 12, 105, 109), (39, 110, 43, 3), (13, 106, 110, 39), (106, 37, 104, 110), (0, 59, 165, 171), (36, 102, 168, 167), (40, 4, 65, 111), (111, 103, 169, 172), (14, 40, 170, 166), (12, 57, 148, 164), (38, 113, 61, 1), (12, 102, 113, 38), (102, 36, 100, 113), (137, 96, 183, 188), (16, 42, 114, 97), (42, 5, 66, 114), (60, 115, 98, 15), (1, 61, 115, 60), (61, 16, 97, 115), (41, 116, 63, 2), (15, 98, 116, 41), (115, 97, 181, 186), (93, 117, 95, 35), (18, 44, 117, 93), (44, 6, 67, 117), (62, 118, 94, 17), (2, 63, 118, 62), (63, 18, 93, 118), (43, 119, 64, 3), (17, 94, 119, 43), (94, 35, 92, 119), (89, 120, 144, 140), (24, 69, 120, 89), (69, 8, 68, 120), (71, 121, 90, 26), (10, 50, 121, 71), (50, 24, 89, 121), (52, 122, 51, 11), (26, 90, 122, 52), (90, 121, 145, 143), (85, 123, 87, 33), (13, 39, 123, 85), (39, 3, 73, 123), (55, 124, 86, 29), (0, 58, 124, 55), (58, 13, 85, 124), (74, 125, 68, 8), (29, 86, 125, 74), (86, 33, 84, 125), (126, 83, 191, 194), (14, 59, 126, 81), (59, 0, 55, 126), (56, 127, 82, 30), (4, 40, 127, 56), (40, 14, 81, 127), (75, 128, 50, 10), (30, 82, 128, 75), (80, 128, 196, 192), (77, 129, 79, 31), (19, 45, 129, 77), (45, 7, 53, 129), (73, 130, 78, 28), (3, 64, 130, 73), (64, 19, 77, 130), (54, 131, 70, 9), (28, 78, 131, 54), (78, 31, 76, 131), (76, 132, 51, 25), (31, 79, 132, 76), (79, 27, 72, 132), (80, 133, 69, 24), (81, 126, 194, 189), (83, 29, 74, 133), (84, 134, 49, 23), (33, 87, 134, 84), (87, 28, 54, 134), (88, 135, 70, 25), (135, 88, 142, 147), (91, 23, 49, 135), (92, 136, 45, 19), (35, 95, 136, 92), (95, 22, 48, 136), (96, 137, 44, 18), (116, 98, 184, 187), (99, 21, 47, 137), (100, 138, 42, 16), (36, 103, 138, 100), (103, 20, 46, 138), (104, 139, 62, 17), (37, 107, 139, 104), (107, 15, 41, 139), (140, 144, 152, 34), (145, 140, 34, 153), (142, 146, 154, 150), (147, 142, 150, 155), (120, 91, 141, 144), (122, 90, 143, 146), (91, 135, 147, 141), (121, 89, 140, 145), (163, 155, 212, 214), (152, 149, 157, 160), (151, 153, 161, 159), (154, 151, 159, 162), (141, 147, 155, 149), (146, 143, 151, 154), (143, 145, 153, 151), (144, 141, 149, 152), (154, 162, 216, 217), (153, 34, 156, 161), (34, 152, 160, 156), (149, 155, 163, 157), (148, 171, 179, 112), (167, 168, 176, 175), (166, 170, 178, 174), (165, 166, 174, 173), (170, 172, 180, 178), (169, 167, 175, 177), (59, 14, 166, 165), (102, 12, 164, 168), (57, 0, 171, 148), (103, 36, 167, 169), (168, 164, 101, 176), (172, 169, 177, 180), (164, 148, 112, 101), (171, 165, 173, 179), (97, 114, 185, 181), (99, 137, 188, 182), (96, 116, 187, 183), (114, 99, 182, 185), (189, 194, 201, 32), (195, 189, 32, 202), (192, 196, 203, 199), (197, 192, 199, 204), (83, 133, 197, 191), (127, 81, 189, 195), (133, 80, 192, 197), (82, 127, 195, 193), (199, 203, 210, 206), (204, 199, 206, 211), (201, 198, 205, 208), (200, 202, 209, 207), (191, 197, 204, 198), (196, 193, 200, 203), (193, 195, 202, 200), (194, 191, 198, 201), (202, 32, 190, 209), (32, 201, 208, 190), (198, 204, 211, 205), (203, 200, 207, 210), (212, 213, 215, 214), (215, 213, 225, 226), (219, 158, 223, 229), (158, 163, 214, 215), (218, 217, 216, 219), (150, 154, 221, 220), (218, 219, 229, 227), (162, 158, 219, 216), (222, 220, 225, 224), (220, 223, 226, 225), (220, 221, 228, 227), (223, 220, 227, 229), (217, 218, 227, 228), (154, 217, 228, 221), (155, 150, 220, 222), (213, 212, 224, 225), (158, 215, 226, 223), (212, 155, 222, 224), (292, 232, 271, 369), (272, 235, 276, 368), (274, 236, 277, 367), (275, 237, 278, 366), (300, 239, 279, 365), (279, 239, 284, 364), (299, 238, 304, 363), (281, 241, 302, 362), (300, 255, 306, 361), (308, 261, 307, 360), (309, 257, 283, 359), (280, 254, 310, 358), (426, 423, 312, 358), (313, 259, 285, 356), (298, 253, 314, 355), (316, 263, 315, 354), (317, 258, 303, 353), (281, 255, 318, 352), (372, 376, 352, 318), (321, 253, 298, 350), (294, 249, 322, 349), (324, 265, 323, 348), (325, 252, 297, 347), (293, 248, 326, 346), (414, 416, 345, 328), (329, 251, 296, 344), (291, 246, 330, 343), (400, 402, 341, 270), (333, 250, 295, 341), (273, 247, 334, 340), (336, 267, 335, 339), (337, 245, 290, 338), (267, 337, 338, 335), (335, 338, 268, 242), (338, 290, 231, 268), (243, 336, 339, 288), (288, 339, 287, 230), (339, 335, 242, 287), (233, 273, 340, 269), (269, 340, 336, 243), (340, 334, 267, 336), (401, 395, 289, 230), (397, 398, 332, 266), (341, 295, 234, 270), (402, 399, 333, 341), (396, 400, 270, 244), (394, 378, 287, 242), (231, 291, 343, 268), (268, 343, 332, 242), (343, 330, 266, 332), (418, 413, 326, 367), (327, 344, 272, 246), (344, 296, 235, 272), (245, 328, 345, 290), (290, 345, 291, 231), (345, 327, 246, 291), (232, 293, 346, 271), (271, 346, 328, 245), (416, 411, 327, 345), (265, 325, 347, 323), (323, 347, 274, 248), (347, 297, 236, 274), (247, 324, 348, 292), (292, 348, 293, 232), (348, 323, 248, 293), (233, 294, 349, 273), (273, 349, 324, 247), (349, 322, 265, 324), (370, 374, 350, 319), (319, 350, 299, 254), (350, 298, 238, 299), (256, 320, 351, 301), (301, 351, 280, 240), (351, 319, 254, 280), (241, 281, 352, 282), (282, 352, 320, 256), (373, 375, 351, 320), (263, 317, 353, 315), (315, 353, 269, 243), (353, 303, 233, 269), (259, 316, 354, 285), (285, 354, 288, 230), (354, 315, 243, 288), (238, 298, 355, 304), (304, 355, 316, 259), (355, 314, 263, 316), (424, 421, 313, 356), (311, 356, 289, 244), (356, 285, 230, 289), (260, 312, 357, 286), (286, 357, 270, 234), (357, 311, 244, 270), (240, 280, 358, 305), (305, 358, 312, 260), (422, 426, 358, 310), (261, 309, 359, 307), (307, 359, 275, 249), (359, 283, 237, 275), (258, 308, 360, 303), (303, 360, 294, 233), (360, 307, 249, 294), (239, 300, 361, 284), (284, 361, 308, 258), (361, 306, 261, 308), (255, 281, 362, 306), (306, 362, 309, 261), (362, 302, 257, 309), (254, 299, 363, 310), (419, 424, 356, 311), (363, 304, 259, 313), (253, 279, 364, 314), (314, 364, 317, 263), (364, 284, 258, 317), (255, 300, 365, 318), (377, 372, 318, 365), (365, 279, 253, 321), (249, 275, 366, 322), (322, 366, 325, 265), (366, 278, 252, 325), (248, 274, 367, 326), (417, 414, 328, 346), (367, 277, 251, 329), (246, 272, 368, 330), (330, 368, 333, 266), (368, 276, 250, 333), (247, 292, 369, 334), (334, 369, 337, 267), (369, 271, 245, 337), (264, 382, 374, 370), (383, 264, 370, 375), (380, 384, 376, 372), (385, 380, 372, 377), (374, 371, 321, 350), (376, 373, 320, 352), (371, 377, 365, 321), (375, 370, 319, 351), (444, 442, 385, 393), (390, 387, 379, 382), (389, 391, 383, 381), (392, 389, 381, 384), (379, 385, 377, 371), (384, 381, 373, 376), (381, 383, 375, 373), (382, 379, 371, 374), (447, 446, 392, 384), (391, 386, 264, 383), (386, 390, 382, 264), (387, 393, 385, 379), (342, 409, 401, 378), (405, 406, 398, 397), (404, 408, 400, 396), (403, 404, 396, 395), (408, 410, 402, 400), (407, 405, 397, 399), (395, 396, 244, 289), (398, 394, 242, 332), (378, 401, 230, 287), (399, 397, 266, 333), (406, 331, 394, 398), (410, 407, 399, 402), (331, 342, 378, 394), (409, 403, 395, 401), (411, 415, 344, 327), (412, 418, 367, 329), (413, 417, 346, 326), (415, 412, 329, 344), (262, 431, 424, 419), (432, 262, 419, 425), (429, 433, 426, 422), (434, 429, 422, 427), (421, 427, 363, 313), (425, 419, 311, 357), (427, 422, 310, 363), (423, 425, 357, 312), (436, 440, 433, 429), (441, 436, 429, 434), (438, 435, 428, 431), (437, 439, 432, 430), (428, 434, 427, 421), (433, 430, 423, 426), (430, 432, 425, 423), (431, 428, 421, 424), (439, 420, 262, 432), (420, 438, 431, 262), (435, 441, 434, 428), (440, 437, 430, 433), (444, 445, 443, 442), (456, 455, 443, 445), (459, 453, 388, 449), (445, 444, 393, 388), (449, 446, 447, 448), (450, 451, 384, 380), (457, 459, 449, 448), (446, 449, 388, 392), (454, 455, 450, 452), (455, 456, 453, 450), (457, 458, 451, 450), (459, 457, 450, 453), (458, 457, 448, 447), (451, 458, 447, 384), (452, 450, 380, 385), (455, 454, 442, 443), (453, 456, 445, 388), (454, 452, 385, 442), (5, 46, 276, 235), (6, 47, 277, 236), (7, 48, 278, 237), (52, 11, 241, 282), (53, 7, 237, 283), (4, 56, 286, 234), (20, 65, 295, 250), (21, 66, 296, 251), (22, 67, 297, 252), (71, 26, 256, 301), (72, 27, 257, 302), (30, 75, 305, 260), (46, 20, 250, 276), (47, 21, 251, 277), (48, 22, 252, 278), (26, 52, 282, 256), (27, 53, 283, 257), (56, 30, 260, 286), (65, 4, 234, 295), (66, 5, 235, 296), (67, 6, 236, 297), (10, 71, 301, 240), (11, 72, 302, 241), (75, 10, 240, 305), (160, 157, 387, 390), (156, 160, 390, 386), (159, 161, 391, 389), (161, 156, 386, 391), (162, 159, 389, 392), (158, 162, 392, 388), (157, 163, 393, 387), (163, 158, 388, 393), (101, 112, 342, 331), (173, 174, 404, 403), (176, 101, 331, 406), (177, 175, 405, 407), (174, 178, 408, 404), (112, 179, 409, 342), (179, 173, 403, 409), (175, 176, 406, 405), (180, 177, 407, 410), (178, 180, 410, 408), (185, 182, 412, 415), (181, 185, 415, 411), (184, 186, 416, 414), (186, 181, 411, 416), (187, 184, 414, 417), (183, 187, 417, 413), (182, 188, 418, 412), (188, 183, 413, 418), (208, 205, 435, 438), (190, 208, 438, 420), (207, 209, 439, 437), (209, 190, 420, 439), (210, 207, 437, 440), (206, 210, 440, 436), (205, 211, 441, 435), (211, 206, 436, 441)])
me_plane_1.materials.append(mat_material_003)
me_plane_1.use_remesh_preserve_volume = False
me_plane_1.use_remesh_preserve_attributes = False
me_plane_1.use_mirror_vertex_groups = False
me_plane_1.update()

# ---- objects
ob_plane_001 = bpy.data.objects.new('Plane.001', me_plane_002)
ob_plane = bpy.data.objects.new('Plane', me_plane_001)
ob_point = bpy.data.objects.new('Point', light_point)
ob_sun = bpy.data.objects.new('Sun', light_point)
ob_window3 = bpy.data.objects.new('window3', me_plane_007)
ob_roof_001 = bpy.data.objects.new('roof.001', me_plane_005)
ob_window1 = bpy.data.objects.new('window1', me_plane_003)
ob_door = bpy.data.objects.new('door', me_plane_002_1)
ob_light2 = bpy.data.objects.new('light2', me_plane_003_1)
ob_light1 = bpy.data.objects.new('light1', me_plane)
ob_house = bpy.data.objects.new('house', me_plane_1)
ob_camera = bpy.data.objects.new('Camera', cam_camera)

# ---- transforms, parenting, visibility, modifiers, constraints
ob_plane_001.location = (-1.111, -5.397, 2.542)
ob_plane_001.rotation_euler = (3.925, -0.2301, -6.506)
ob_plane_001.scale = (1.829, 1.829, 1.829)
ob_plane_001.lineart.crease_threshold = 0.0
ob_plane.location = (0.0, 0.0, 0.0)
ob_plane.scale = (8.0, 8.0, 8.0)
ob_plane.lineart.crease_threshold = 0.0
ob_point.location = (-0.1077, -1.855, -0.03624)
ob_point.hide_render = True
ob_point.lineart.crease_threshold = 0.0
ob_sun.location = (0.4443, -6.438, 3.936)
ob_sun.hide_render = True
ob_sun.lineart.crease_threshold = 0.0
ob_window3.location = (0.0, 0.0, 1.0)
ob_window3.lock_rotations_4d = False
ob_window3.empty_display_type = 'ARROWS'
ob_window3.lineart.crease_threshold = 0.0
ob_roof_001.location = (0.0, 0.0, 1.0)
ob_roof_001.lock_rotations_4d = False
ob_roof_001.empty_display_type = 'ARROWS'
ob_roof_001.lineart.crease_threshold = 0.0
_m = ob_roof_001.modifiers.new('Solidify', 'SOLIDIFY')
_m.thickness = 0.1
_m.nonmanifold_thickness_mode = 'FIXED'
_m.nonmanifold_merge_threshold = 0.0003
ob_window1.location = (0.0, 0.0, 1.0)
ob_window1.lock_rotations_4d = False
ob_window1.empty_display_type = 'ARROWS'
ob_window1.lineart.crease_threshold = 0.0
ob_door.location = (0.0, 0.0, 1.0)
ob_door.lock_rotations_4d = False
ob_door.empty_display_type = 'ARROWS'
ob_door.hide_render = True
ob_door.lineart.crease_threshold = 0.0
ob_light2.location = (-10.95, -1.721, 8.622)
ob_light2.rotation_euler = (1.173, -3.404, -4.184)
ob_light2.scale = (1.884, 6.199, 2.825)
ob_light2.lineart.crease_threshold = 0.0
ob_light1.location = (8.017, 0.324, 5.609)
ob_light1.rotation_euler = (1.933, -3.032, -4.626)
ob_light1.scale = (1.884, 6.199, 2.825)
ob_light1.lineart.crease_threshold = 0.0
ob_house.location = (0.0, 0.0, 1.0)
ob_house.lock_rotations_4d = False
ob_house.empty_display_type = 'ARROWS'
ob_house.lineart.crease_threshold = 0.0
ob_camera.location = (7.481, -6.508, 5.344)
ob_camera.rotation_euler = (1.109, 0.01082, 0.8149)
ob_camera.lock_rotations_4d = False
ob_camera.empty_display_type = 'ARROWS'
ob_camera.color = (0.0, 0.0, 0.0, 0.0)
ob_camera.display_type = 'WIRE'
ob_camera.lineart.crease_threshold = 0.0

# ---- collection membership
col_collection_1.objects.link(ob_plane_001)
col_collection_1.objects.link(ob_plane)
col_collection_1.objects.link(ob_point)
col_collection_1.objects.link(ob_sun)
col_collection_1.objects.link(ob_window3)
col_collection_1.objects.link(ob_roof_001)
col_collection_1.objects.link(ob_window1)
col_collection_1.objects.link(ob_door)
col_collection_1.objects.link(ob_light2)
col_collection_1.objects.link(ob_light1)
col_collection_1.objects.link(ob_house)
col_collection_1.objects.link(ob_camera)

# ---- scene / render settings (as saved in the file)
scene.camera = ob_camera
scene.frame_start = 1; scene.frame_end = 250; scene.frame_set(1)
scene.render.engine = 'CYCLES'
scene.render.resolution_percentage = 50
scene.render.dither_intensity = 0.0
scene.cycles.use_denoising = False
scene.cycles.samples = 10
scene.cycles.sampling_pattern = 'TABULATED_SOBOL'
scene.cycles.light_sampling_threshold = 0.0
scene.cycles.use_adaptive_sampling = False
scene.cycles.use_light_tree = False
scene.cycles.blur_glossy = 0.0
scene.cycles.pixel_filter_type = 'GAUSSIAN'
scene.cycles.sample_clamp_indirect = 0.0
scene.view_settings.view_transform = 'Standard'
scene.unit_settings.scale_length = 0.01
bpy.context.view_layer.update()
